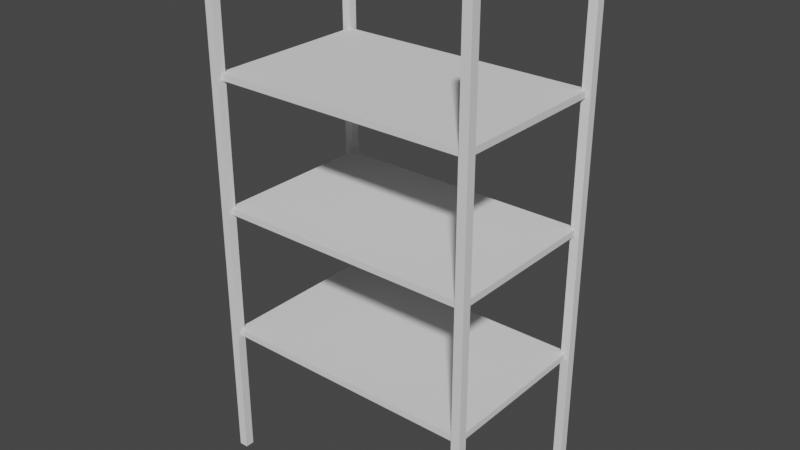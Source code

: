 # Source: Hylly.blend  (saved by Blender 2.80.75; exported with 4.5.12 LTS)
import bpy
from mathutils import Matrix  # noqa: F401  (used for matrix-valued properties, if any)

bpy.ops.wm.read_factory_settings(use_empty=True)
scene = bpy.context.scene
scene.name = 'Scene'

# ---- collections
col_collection = bpy.data.collections.new('Collection'); scene.collection.children.link(col_collection)

# ---- world
world_world = bpy.data.worlds.new('World'); scene.world = world_world
world_world.use_nodes = True; world_world.node_tree.nodes.clear()
_N = world_world.node_tree.nodes; _L = world_world.node_tree.links
n0 = _N.new('ShaderNodeOutputWorld'); n0.name = 'World Output'; n0.location = (300, 300)
n1 = _N.new('ShaderNodeBackground'); n1.name = 'Background'; n1.location = (10, 300)
n1.inputs[0].default_value = (0.05088, 0.05088, 0.05088, 1.0)
_L.new(n1.outputs[0], n0.inputs[0])
n0.is_active_output = True
world_world.color = (0.05088, 0.05088, 0.05088)
world_world.use_sun_shadow = False
world_world.sun_shadow_jitter_overblur = 0.0

# ---- meshes
me_cube_001 = bpy.data.meshes.new('Cube.001')
me_cube_001.from_pydata([(-1.0, -1.0, -1.0), (-1.0, -1.0, 1.0), (-1.0, 1.0, -1.0), (-1.0, 1.0, 1.0), (1.0, -1.0, -1.0), (1.0, -1.0, 1.0), (1.0, 1.0, -1.0), (1.0, 1.0, 1.0)], [], [(0, 1, 3, 2), (2, 3, 7, 6), (6, 7, 5, 4), (4, 5, 1, 0), (2, 6, 4, 0), (7, 3, 1, 5)])
_uv = me_cube_001.uv_layers.new(name='UVMap')
_uv.uv.foreach_set('vector', [0.375, 0.0, 0.625, 0.0, 0.625, 0.25, 0.375, 0.25, 0.375, 0.25, 0.625, 0.25, 0.625, 0.5, 0.375, 0.5, 0.375, 0.5, 0.625, 0.5, 0.625, 0.75, 0.375, 0.75, 0.375, 0.75, 0.625, 0.75, 0.625, 1.0, 0.375, 1.0, 0.125, 0.5, 0.375, 0.5, 0.375, 0.75, 0.125, 0.75, 0.625, 0.5, 0.875, 0.5, 0.875, 0.75, 0.625, 0.75])
me_cube_001.use_remesh_preserve_volume = False
me_cube_001.use_remesh_preserve_attributes = False
me_cube_001.use_mirror_vertex_groups = False
me_cube_001.update()
me_cube_002 = bpy.data.meshes.new('Cube.002')
me_cube_002.from_pydata([(-1.0, -1.0, -1.0), (-1.0, -1.0, 1.0), (-1.0, 1.0, -1.0), (-1.0, 1.0, 1.0), (1.0, -1.0, -1.0), (1.0, -1.0, 1.0), (1.0, 1.0, -1.0), (1.0, 1.0, 1.0)], [], [(0, 1, 3, 2), (2, 3, 7, 6), (6, 7, 5, 4), (4, 5, 1, 0), (2, 6, 4, 0), (7, 3, 1, 5)])
_uv = me_cube_002.uv_layers.new(name='UVMap')
_uv.uv.foreach_set('vector', [0.375, 0.0, 0.625, 0.0, 0.625, 0.25, 0.375, 0.25, 0.375, 0.25, 0.625, 0.25, 0.625, 0.5, 0.375, 0.5, 0.375, 0.5, 0.625, 0.5, 0.625, 0.75, 0.375, 0.75, 0.375, 0.75, 0.625, 0.75, 0.625, 1.0, 0.375, 1.0, 0.125, 0.5, 0.375, 0.5, 0.375, 0.75, 0.125, 0.75, 0.625, 0.5, 0.875, 0.5, 0.875, 0.75, 0.625, 0.75])
me_cube_002.use_remesh_preserve_volume = False
me_cube_002.use_remesh_preserve_attributes = False
me_cube_002.use_mirror_vertex_groups = False
me_cube_002.update()
me_cube_004 = bpy.data.meshes.new('Cube.004')
me_cube_004.from_pydata([(-1.0, -1.0, -1.0), (-1.0, -1.0, 1.0), (-1.0, 1.0, -1.0), (-1.0, 1.0, 1.0), (1.0, -1.0, -1.0), (1.0, -1.0, 1.0), (1.0, 1.0, -1.0), (1.0, 1.0, 1.0)], [], [(0, 1, 3, 2), (2, 3, 7, 6), (6, 7, 5, 4), (4, 5, 1, 0), (2, 6, 4, 0), (7, 3, 1, 5)])
_uv = me_cube_004.uv_layers.new(name='UVMap')
_uv.uv.foreach_set('vector', [0.375, 0.0, 0.625, 0.0, 0.625, 0.25, 0.375, 0.25, 0.375, 0.25, 0.625, 0.25, 0.625, 0.5, 0.375, 0.5, 0.375, 0.5, 0.625, 0.5, 0.625, 0.75, 0.375, 0.75, 0.375, 0.75, 0.625, 0.75, 0.625, 1.0, 0.375, 1.0, 0.125, 0.5, 0.375, 0.5, 0.375, 0.75, 0.125, 0.75, 0.625, 0.5, 0.875, 0.5, 0.875, 0.75, 0.625, 0.75])
me_cube_004.use_remesh_preserve_volume = False
me_cube_004.use_remesh_preserve_attributes = False
me_cube_004.use_mirror_vertex_groups = False
me_cube_004.update()
me_cube_003 = bpy.data.meshes.new('Cube.003')
me_cube_003.from_pydata([(-1.0, -1.0, -1.0), (-1.0, -1.0, 1.0), (-1.0, 1.0, -1.0), (-1.0, 1.0, 1.0), (1.0, -1.0, -1.0), (1.0, -1.0, 1.0), (1.0, 1.0, -1.0), (1.0, 1.0, 1.0)], [], [(0, 1, 3, 2), (2, 3, 7, 6), (6, 7, 5, 4), (4, 5, 1, 0), (2, 6, 4, 0), (7, 3, 1, 5)])
_uv = me_cube_003.uv_layers.new(name='UVMap')
_uv.uv.foreach_set('vector', [0.375, 0.0, 0.625, 0.0, 0.625, 0.25, 0.375, 0.25, 0.375, 0.25, 0.625, 0.25, 0.625, 0.5, 0.375, 0.5, 0.375, 0.5, 0.625, 0.5, 0.625, 0.75, 0.375, 0.75, 0.375, 0.75, 0.625, 0.75, 0.625, 1.0, 0.375, 1.0, 0.125, 0.5, 0.375, 0.5, 0.375, 0.75, 0.125, 0.75, 0.625, 0.5, 0.875, 0.5, 0.875, 0.75, 0.625, 0.75])
me_cube_003.use_remesh_preserve_volume = False
me_cube_003.use_remesh_preserve_attributes = False
me_cube_003.use_mirror_vertex_groups = False
me_cube_003.update()
me_cube_005 = bpy.data.meshes.new('Cube.005')
me_cube_005.from_pydata([(-1.0, -1.0, -1.0), (-1.0, -1.0, 1.0), (-1.0, 1.0, -1.0), (-1.0, 1.0, 1.0), (1.0, -1.0, -1.0), (1.0, -1.0, 1.0), (1.0, 1.0, -1.0), (1.0, 1.0, 1.0)], [], [(0, 1, 3, 2), (2, 3, 7, 6), (6, 7, 5, 4), (4, 5, 1, 0), (2, 6, 4, 0), (7, 3, 1, 5)])
_uv = me_cube_005.uv_layers.new(name='UVMap')
_uv.uv.foreach_set('vector', [0.375, 0.0, 0.625, 0.0, 0.625, 0.25, 0.375, 0.25, 0.375, 0.25, 0.625, 0.25, 0.625, 0.5, 0.375, 0.5, 0.375, 0.5, 0.625, 0.5, 0.625, 0.75, 0.375, 0.75, 0.375, 0.75, 0.625, 0.75, 0.625, 1.0, 0.375, 1.0, 0.125, 0.5, 0.375, 0.5, 0.375, 0.75, 0.125, 0.75, 0.625, 0.5, 0.875, 0.5, 0.875, 0.75, 0.625, 0.75])
me_cube_005.use_remesh_preserve_volume = False
me_cube_005.use_remesh_preserve_attributes = False
me_cube_005.use_mirror_vertex_groups = False
me_cube_005.update()
me_cube_006 = bpy.data.meshes.new('Cube.006')
me_cube_006.from_pydata([(-1.0, -1.0, -1.0), (-1.0, -1.0, 1.0), (-1.0, 1.0, -1.0), (-1.0, 1.0, 1.0), (1.0, -1.0, -1.0), (1.0, -1.0, 1.0), (1.0, 1.0, -1.0), (1.0, 1.0, 1.0)], [], [(0, 1, 3, 2), (2, 3, 7, 6), (6, 7, 5, 4), (4, 5, 1, 0), (2, 6, 4, 0), (7, 3, 1, 5)])
_uv = me_cube_006.uv_layers.new(name='UVMap')
_uv.uv.foreach_set('vector', [0.375, 0.0, 0.625, 0.0, 0.625, 0.25, 0.375, 0.25, 0.375, 0.25, 0.625, 0.25, 0.625, 0.5, 0.375, 0.5, 0.375, 0.5, 0.625, 0.5, 0.625, 0.75, 0.375, 0.75, 0.375, 0.75, 0.625, 0.75, 0.625, 1.0, 0.375, 1.0, 0.125, 0.5, 0.375, 0.5, 0.375, 0.75, 0.125, 0.75, 0.625, 0.5, 0.875, 0.5, 0.875, 0.75, 0.625, 0.75])
me_cube_006.use_remesh_preserve_volume = False
me_cube_006.use_remesh_preserve_attributes = False
me_cube_006.use_mirror_vertex_groups = False
me_cube_006.update()
me_cube_007 = bpy.data.meshes.new('Cube.007')
me_cube_007.from_pydata([(-1.0, -1.0, -1.0), (-1.0, -1.0, 1.0), (-1.0, 1.0, -1.0), (-1.0, 1.0, 1.0), (1.0, -1.0, -1.0), (1.0, -1.0, 1.0), (1.0, 1.0, -1.0), (1.0, 1.0, 1.0)], [], [(0, 1, 3, 2), (2, 3, 7, 6), (6, 7, 5, 4), (4, 5, 1, 0), (2, 6, 4, 0), (7, 3, 1, 5)])
_uv = me_cube_007.uv_layers.new(name='UVMap')
_uv.uv.foreach_set('vector', [0.375, 0.0, 0.625, 0.0, 0.625, 0.25, 0.375, 0.25, 0.375, 0.25, 0.625, 0.25, 0.625, 0.5, 0.375, 0.5, 0.375, 0.5, 0.625, 0.5, 0.625, 0.75, 0.375, 0.75, 0.375, 0.75, 0.625, 0.75, 0.625, 1.0, 0.375, 1.0, 0.125, 0.5, 0.375, 0.5, 0.375, 0.75, 0.125, 0.75, 0.625, 0.5, 0.875, 0.5, 0.875, 0.75, 0.625, 0.75])
me_cube_007.use_remesh_preserve_volume = False
me_cube_007.use_remesh_preserve_attributes = False
me_cube_007.use_mirror_vertex_groups = False
me_cube_007.update()

# ---- objects
ob_cube = bpy.data.objects.new('Cube', me_cube_001)
ob_cube_001 = bpy.data.objects.new('Cube.001', me_cube_002)
ob_cube_003 = bpy.data.objects.new('Cube.003', me_cube_004)
ob_cube_002 = bpy.data.objects.new('Cube.002', me_cube_003)
ob_cube_004 = bpy.data.objects.new('Cube.004', me_cube_005)
ob_cube_005 = bpy.data.objects.new('Cube.005', me_cube_006)
ob_cube_006 = bpy.data.objects.new('Cube.006', me_cube_007)

# ---- transforms, parenting, visibility, modifiers, constraints
ob_cube.location = (0.0, 0.0, 0.0)
ob_cube.scale = (0.1361, 0.1361, 8.006)
ob_cube.lineart.crease_threshold = 0.0
ob_cube_001.location = (8.196, 0.0, 0.0)
ob_cube_001.scale = (0.1361, 0.1361, 8.006)
ob_cube_001.lineart.crease_threshold = 0.0
ob_cube_003.location = (0.0, 5.182, 0.0)
ob_cube_003.scale = (0.1361, 0.1361, 8.006)
ob_cube_003.lineart.crease_threshold = 0.0
ob_cube_002.location = (8.196, 5.182, 0.0)
ob_cube_002.scale = (0.1361, 0.1361, 8.006)
ob_cube_002.lineart.crease_threshold = 0.0
ob_cube_004.location = (4.107, 2.591, -3.86)
ob_cube_004.scale = (4.086, 2.584, 0.09862)
ob_cube_004.lineart.crease_threshold = 0.0
ob_cube_005.location = (4.107, 2.591, 0.141)
ob_cube_005.scale = (4.086, 2.584, 0.09862)
ob_cube_005.lineart.crease_threshold = 0.0
ob_cube_006.location = (4.107, 2.591, 4.107)
ob_cube_006.scale = (4.086, 2.584, 0.09862)
ob_cube_006.lineart.crease_threshold = 0.0

# ---- collection membership
col_collection.objects.link(ob_cube)
col_collection.objects.link(ob_cube_001)
col_collection.objects.link(ob_cube_003)
col_collection.objects.link(ob_cube_002)
col_collection.objects.link(ob_cube_004)
col_collection.objects.link(ob_cube_005)
col_collection.objects.link(ob_cube_006)

# ---- scene / render settings (as saved in the file)
scene.frame_start = 1; scene.frame_end = 250; scene.frame_set(1)
scene.render.engine = 'BLENDER_EEVEE_NEXT'
scene.cycles.use_denoising = False
scene.cycles.samples = 128
scene.cycles.sampling_pattern = 'TABULATED_SOBOL'
scene.cycles.use_adaptive_sampling = False
scene.cycles.use_light_tree = False
scene.view_settings.view_transform = 'Filmic'
bpy.context.view_layer.update()

# ---- added for rendering (the .blend has no active camera and no usable light): camera, sun
cam_auto = bpy.data.cameras.new('AutoCamera')
cam_auto.lens = 50.0
cam_auto.sensor_width = 36.0
cam_auto.clip_end = 1000.0
ob_auto_camera = bpy.data.objects.new('AutoCamera', cam_auto)
scene.collection.objects.link(ob_auto_camera)
ob_auto_camera.location = (21.6006, -18.4119, 14.002)
ob_auto_camera.rotation_euler = (1.09748, -7.21219e-08, 0.694738)
scene.camera = ob_auto_camera
light_auto_sun = bpy.data.lights.new('AutoSun', 'SUN')
light_auto_sun.energy = 3.0
light_auto_sun.angle = 0.0523599
ob_auto_sun = bpy.data.objects.new('AutoSun', light_auto_sun)
scene.collection.objects.link(ob_auto_sun)
ob_auto_sun.rotation_euler = (0.872665, 0.174533, 0.523599)
bpy.context.view_layer.update()
